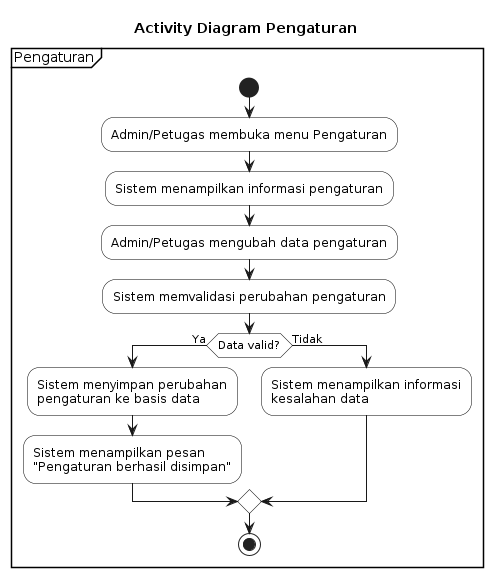

The diagram above was rendered by PlantUML. Its source (embedded in the PNG):
@startuml
title Activity Diagram Pengaturan

skinparam activity {
    BackgroundColor White
    BorderColor Black
    FontColor Black
}

skinparam partition {
    BorderColor Black
    BackgroundColor White
    FontColor Black
}

partition "Pengaturan" {

start

:Admin/Petugas membuka menu Pengaturan;

:Sistem menampilkan informasi pengaturan;

:Admin/Petugas mengubah data pengaturan;

:Sistem memvalidasi perubahan pengaturan;

if (Data valid?) then (Ya)
    :Sistem menyimpan perubahan\npengaturan ke basis data;
    :Sistem menampilkan pesan\n"Pengaturan berhasil disimpan";
else (Tidak)
    :Sistem menampilkan informasi\nkesalahan data;
endif

stop

}
@enduml